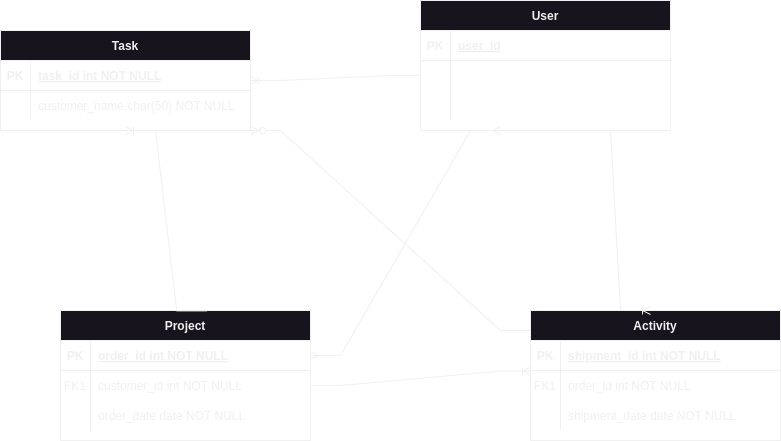

The diagram above was exported from draw.io. Its source (the exported page's mxGraphModel, read from the mxfile embedded in the PNG):
<mxGraphModel dx="1195" dy="736" grid="1" gridSize="10" guides="1" tooltips="1" connect="1" arrows="1" fold="1" page="1" pageScale="1" pageWidth="850" pageHeight="1100" math="0" shadow="0" extFonts="Permanent Marker^https://fonts.googleapis.com/css?family=Permanent+Marker">
  <root>
    <mxCell id="0" />
    <mxCell id="1" parent="0" />
    <mxCell id="C-vyLk0tnHw3VtMMgP7b-2" value="Project" style="shape=table;startSize=30;container=1;collapsible=1;childLayout=tableLayout;fixedRows=1;rowLines=0;fontStyle=1;align=center;resizeLast=1;" parent="1" vertex="1">
      <mxGeometry x="80" y="580" width="250" height="130" as="geometry" />
    </mxCell>
    <mxCell id="C-vyLk0tnHw3VtMMgP7b-3" value="" style="shape=partialRectangle;collapsible=0;dropTarget=0;pointerEvents=0;fillColor=none;points=[[0,0.5],[1,0.5]];portConstraint=eastwest;top=0;left=0;right=0;bottom=1;" parent="C-vyLk0tnHw3VtMMgP7b-2" vertex="1">
      <mxGeometry y="30" width="250" height="30" as="geometry" />
    </mxCell>
    <mxCell id="C-vyLk0tnHw3VtMMgP7b-4" value="PK" style="shape=partialRectangle;overflow=hidden;connectable=0;fillColor=none;top=0;left=0;bottom=0;right=0;fontStyle=1;" parent="C-vyLk0tnHw3VtMMgP7b-3" vertex="1">
      <mxGeometry width="30" height="30" as="geometry">
        <mxRectangle width="30" height="30" as="alternateBounds" />
      </mxGeometry>
    </mxCell>
    <mxCell id="C-vyLk0tnHw3VtMMgP7b-5" value="order_id int NOT NULL " style="shape=partialRectangle;overflow=hidden;connectable=0;fillColor=none;top=0;left=0;bottom=0;right=0;align=left;spacingLeft=6;fontStyle=5;" parent="C-vyLk0tnHw3VtMMgP7b-3" vertex="1">
      <mxGeometry x="30" width="220" height="30" as="geometry">
        <mxRectangle width="220" height="30" as="alternateBounds" />
      </mxGeometry>
    </mxCell>
    <mxCell id="C-vyLk0tnHw3VtMMgP7b-6" value="" style="shape=partialRectangle;collapsible=0;dropTarget=0;pointerEvents=0;fillColor=none;points=[[0,0.5],[1,0.5]];portConstraint=eastwest;top=0;left=0;right=0;bottom=0;" parent="C-vyLk0tnHw3VtMMgP7b-2" vertex="1">
      <mxGeometry y="60" width="250" height="30" as="geometry" />
    </mxCell>
    <mxCell id="C-vyLk0tnHw3VtMMgP7b-7" value="FK1" style="shape=partialRectangle;overflow=hidden;connectable=0;fillColor=none;top=0;left=0;bottom=0;right=0;" parent="C-vyLk0tnHw3VtMMgP7b-6" vertex="1">
      <mxGeometry width="30" height="30" as="geometry">
        <mxRectangle width="30" height="30" as="alternateBounds" />
      </mxGeometry>
    </mxCell>
    <mxCell id="C-vyLk0tnHw3VtMMgP7b-8" value="customer_id int NOT NULL" style="shape=partialRectangle;overflow=hidden;connectable=0;fillColor=none;top=0;left=0;bottom=0;right=0;align=left;spacingLeft=6;" parent="C-vyLk0tnHw3VtMMgP7b-6" vertex="1">
      <mxGeometry x="30" width="220" height="30" as="geometry">
        <mxRectangle width="220" height="30" as="alternateBounds" />
      </mxGeometry>
    </mxCell>
    <mxCell id="C-vyLk0tnHw3VtMMgP7b-9" value="" style="shape=partialRectangle;collapsible=0;dropTarget=0;pointerEvents=0;fillColor=none;points=[[0,0.5],[1,0.5]];portConstraint=eastwest;top=0;left=0;right=0;bottom=0;" parent="C-vyLk0tnHw3VtMMgP7b-2" vertex="1">
      <mxGeometry y="90" width="250" height="30" as="geometry" />
    </mxCell>
    <mxCell id="C-vyLk0tnHw3VtMMgP7b-10" value="" style="shape=partialRectangle;overflow=hidden;connectable=0;fillColor=none;top=0;left=0;bottom=0;right=0;" parent="C-vyLk0tnHw3VtMMgP7b-9" vertex="1">
      <mxGeometry width="30" height="30" as="geometry">
        <mxRectangle width="30" height="30" as="alternateBounds" />
      </mxGeometry>
    </mxCell>
    <mxCell id="C-vyLk0tnHw3VtMMgP7b-11" value="order_date date NOT NULL" style="shape=partialRectangle;overflow=hidden;connectable=0;fillColor=none;top=0;left=0;bottom=0;right=0;align=left;spacingLeft=6;" parent="C-vyLk0tnHw3VtMMgP7b-9" vertex="1">
      <mxGeometry x="30" width="220" height="30" as="geometry">
        <mxRectangle width="220" height="30" as="alternateBounds" />
      </mxGeometry>
    </mxCell>
    <mxCell id="C-vyLk0tnHw3VtMMgP7b-13" value="Activity" style="shape=table;startSize=30;container=1;collapsible=1;childLayout=tableLayout;fixedRows=1;rowLines=0;fontStyle=1;align=center;resizeLast=1;" parent="1" vertex="1">
      <mxGeometry x="550" y="580" width="250" height="130" as="geometry" />
    </mxCell>
    <mxCell id="C-vyLk0tnHw3VtMMgP7b-14" value="" style="shape=partialRectangle;collapsible=0;dropTarget=0;pointerEvents=0;fillColor=none;points=[[0,0.5],[1,0.5]];portConstraint=eastwest;top=0;left=0;right=0;bottom=1;" parent="C-vyLk0tnHw3VtMMgP7b-13" vertex="1">
      <mxGeometry y="30" width="250" height="30" as="geometry" />
    </mxCell>
    <mxCell id="C-vyLk0tnHw3VtMMgP7b-15" value="PK" style="shape=partialRectangle;overflow=hidden;connectable=0;fillColor=none;top=0;left=0;bottom=0;right=0;fontStyle=1;" parent="C-vyLk0tnHw3VtMMgP7b-14" vertex="1">
      <mxGeometry width="30" height="30" as="geometry">
        <mxRectangle width="30" height="30" as="alternateBounds" />
      </mxGeometry>
    </mxCell>
    <mxCell id="C-vyLk0tnHw3VtMMgP7b-16" value="shipment_id int NOT NULL " style="shape=partialRectangle;overflow=hidden;connectable=0;fillColor=none;top=0;left=0;bottom=0;right=0;align=left;spacingLeft=6;fontStyle=5;" parent="C-vyLk0tnHw3VtMMgP7b-14" vertex="1">
      <mxGeometry x="30" width="220" height="30" as="geometry">
        <mxRectangle width="220" height="30" as="alternateBounds" />
      </mxGeometry>
    </mxCell>
    <mxCell id="C-vyLk0tnHw3VtMMgP7b-17" value="" style="shape=partialRectangle;collapsible=0;dropTarget=0;pointerEvents=0;fillColor=none;points=[[0,0.5],[1,0.5]];portConstraint=eastwest;top=0;left=0;right=0;bottom=0;" parent="C-vyLk0tnHw3VtMMgP7b-13" vertex="1">
      <mxGeometry y="60" width="250" height="30" as="geometry" />
    </mxCell>
    <mxCell id="C-vyLk0tnHw3VtMMgP7b-18" value="FK1" style="shape=partialRectangle;overflow=hidden;connectable=0;fillColor=none;top=0;left=0;bottom=0;right=0;" parent="C-vyLk0tnHw3VtMMgP7b-17" vertex="1">
      <mxGeometry width="30" height="30" as="geometry">
        <mxRectangle width="30" height="30" as="alternateBounds" />
      </mxGeometry>
    </mxCell>
    <mxCell id="C-vyLk0tnHw3VtMMgP7b-19" value="order_id int NOT NULL" style="shape=partialRectangle;overflow=hidden;connectable=0;fillColor=none;top=0;left=0;bottom=0;right=0;align=left;spacingLeft=6;" parent="C-vyLk0tnHw3VtMMgP7b-17" vertex="1">
      <mxGeometry x="30" width="220" height="30" as="geometry">
        <mxRectangle width="220" height="30" as="alternateBounds" />
      </mxGeometry>
    </mxCell>
    <mxCell id="C-vyLk0tnHw3VtMMgP7b-20" value="" style="shape=partialRectangle;collapsible=0;dropTarget=0;pointerEvents=0;fillColor=none;points=[[0,0.5],[1,0.5]];portConstraint=eastwest;top=0;left=0;right=0;bottom=0;" parent="C-vyLk0tnHw3VtMMgP7b-13" vertex="1">
      <mxGeometry y="90" width="250" height="30" as="geometry" />
    </mxCell>
    <mxCell id="C-vyLk0tnHw3VtMMgP7b-21" value="" style="shape=partialRectangle;overflow=hidden;connectable=0;fillColor=none;top=0;left=0;bottom=0;right=0;" parent="C-vyLk0tnHw3VtMMgP7b-20" vertex="1">
      <mxGeometry width="30" height="30" as="geometry">
        <mxRectangle width="30" height="30" as="alternateBounds" />
      </mxGeometry>
    </mxCell>
    <mxCell id="C-vyLk0tnHw3VtMMgP7b-22" value="shipment_date date NOT NULL" style="shape=partialRectangle;overflow=hidden;connectable=0;fillColor=none;top=0;left=0;bottom=0;right=0;align=left;spacingLeft=6;" parent="C-vyLk0tnHw3VtMMgP7b-20" vertex="1">
      <mxGeometry x="30" width="220" height="30" as="geometry">
        <mxRectangle width="220" height="30" as="alternateBounds" />
      </mxGeometry>
    </mxCell>
    <mxCell id="C-vyLk0tnHw3VtMMgP7b-23" value="Task" style="shape=table;startSize=30;container=1;collapsible=1;childLayout=tableLayout;fixedRows=1;rowLines=0;fontStyle=1;align=center;resizeLast=1;" parent="1" vertex="1">
      <mxGeometry x="20" y="300" width="250" height="100" as="geometry" />
    </mxCell>
    <mxCell id="C-vyLk0tnHw3VtMMgP7b-24" value="" style="shape=partialRectangle;collapsible=0;dropTarget=0;pointerEvents=0;fillColor=none;points=[[0,0.5],[1,0.5]];portConstraint=eastwest;top=0;left=0;right=0;bottom=1;" parent="C-vyLk0tnHw3VtMMgP7b-23" vertex="1">
      <mxGeometry y="30" width="250" height="30" as="geometry" />
    </mxCell>
    <mxCell id="C-vyLk0tnHw3VtMMgP7b-25" value="PK" style="shape=partialRectangle;overflow=hidden;connectable=0;fillColor=none;top=0;left=0;bottom=0;right=0;fontStyle=1;" parent="C-vyLk0tnHw3VtMMgP7b-24" vertex="1">
      <mxGeometry width="30" height="30" as="geometry">
        <mxRectangle width="30" height="30" as="alternateBounds" />
      </mxGeometry>
    </mxCell>
    <mxCell id="C-vyLk0tnHw3VtMMgP7b-26" value="task_id int NOT NULL " style="shape=partialRectangle;overflow=hidden;connectable=0;fillColor=none;top=0;left=0;bottom=0;right=0;align=left;spacingLeft=6;fontStyle=5;" parent="C-vyLk0tnHw3VtMMgP7b-24" vertex="1">
      <mxGeometry x="30" width="220" height="30" as="geometry">
        <mxRectangle width="220" height="30" as="alternateBounds" />
      </mxGeometry>
    </mxCell>
    <mxCell id="C-vyLk0tnHw3VtMMgP7b-27" value="" style="shape=partialRectangle;collapsible=0;dropTarget=0;pointerEvents=0;fillColor=none;points=[[0,0.5],[1,0.5]];portConstraint=eastwest;top=0;left=0;right=0;bottom=0;" parent="C-vyLk0tnHw3VtMMgP7b-23" vertex="1">
      <mxGeometry y="60" width="250" height="30" as="geometry" />
    </mxCell>
    <mxCell id="C-vyLk0tnHw3VtMMgP7b-28" value="" style="shape=partialRectangle;overflow=hidden;connectable=0;fillColor=none;top=0;left=0;bottom=0;right=0;" parent="C-vyLk0tnHw3VtMMgP7b-27" vertex="1">
      <mxGeometry width="30" height="30" as="geometry">
        <mxRectangle width="30" height="30" as="alternateBounds" />
      </mxGeometry>
    </mxCell>
    <mxCell id="C-vyLk0tnHw3VtMMgP7b-29" value="customer_name char(50) NOT NULL" style="shape=partialRectangle;overflow=hidden;connectable=0;fillColor=none;top=0;left=0;bottom=0;right=0;align=left;spacingLeft=6;" parent="C-vyLk0tnHw3VtMMgP7b-27" vertex="1">
      <mxGeometry x="30" width="220" height="30" as="geometry">
        <mxRectangle width="220" height="30" as="alternateBounds" />
      </mxGeometry>
    </mxCell>
    <mxCell id="ZietMrzBFqcDVwg3IFcL-1" value="User" style="shape=table;startSize=30;container=1;collapsible=1;childLayout=tableLayout;fixedRows=1;rowLines=0;fontStyle=1;align=center;resizeLast=1;" vertex="1" parent="1">
      <mxGeometry x="440" y="270" width="250" height="130" as="geometry" />
    </mxCell>
    <mxCell id="ZietMrzBFqcDVwg3IFcL-2" value="" style="shape=partialRectangle;collapsible=0;dropTarget=0;pointerEvents=0;fillColor=none;points=[[0,0.5],[1,0.5]];portConstraint=eastwest;top=0;left=0;right=0;bottom=1;" vertex="1" parent="ZietMrzBFqcDVwg3IFcL-1">
      <mxGeometry y="30" width="250" height="30" as="geometry" />
    </mxCell>
    <mxCell id="ZietMrzBFqcDVwg3IFcL-3" value="PK" style="shape=partialRectangle;overflow=hidden;connectable=0;fillColor=none;top=0;left=0;bottom=0;right=0;fontStyle=1;" vertex="1" parent="ZietMrzBFqcDVwg3IFcL-2">
      <mxGeometry width="30" height="30" as="geometry">
        <mxRectangle width="30" height="30" as="alternateBounds" />
      </mxGeometry>
    </mxCell>
    <mxCell id="ZietMrzBFqcDVwg3IFcL-4" value="user_id" style="shape=partialRectangle;overflow=hidden;connectable=0;fillColor=none;top=0;left=0;bottom=0;right=0;align=left;spacingLeft=6;fontStyle=5;" vertex="1" parent="ZietMrzBFqcDVwg3IFcL-2">
      <mxGeometry x="30" width="220" height="30" as="geometry">
        <mxRectangle width="220" height="30" as="alternateBounds" />
      </mxGeometry>
    </mxCell>
    <mxCell id="ZietMrzBFqcDVwg3IFcL-5" value="" style="shape=partialRectangle;collapsible=0;dropTarget=0;pointerEvents=0;fillColor=none;points=[[0,0.5],[1,0.5]];portConstraint=eastwest;top=0;left=0;right=0;bottom=0;" vertex="1" parent="ZietMrzBFqcDVwg3IFcL-1">
      <mxGeometry y="60" width="250" height="30" as="geometry" />
    </mxCell>
    <mxCell id="ZietMrzBFqcDVwg3IFcL-6" value="" style="shape=partialRectangle;overflow=hidden;connectable=0;fillColor=none;top=0;left=0;bottom=0;right=0;" vertex="1" parent="ZietMrzBFqcDVwg3IFcL-5">
      <mxGeometry width="30" height="30" as="geometry">
        <mxRectangle width="30" height="30" as="alternateBounds" />
      </mxGeometry>
    </mxCell>
    <mxCell id="ZietMrzBFqcDVwg3IFcL-7" value="" style="shape=partialRectangle;overflow=hidden;connectable=0;fillColor=none;top=0;left=0;bottom=0;right=0;align=left;spacingLeft=6;" vertex="1" parent="ZietMrzBFqcDVwg3IFcL-5">
      <mxGeometry x="30" width="220" height="30" as="geometry">
        <mxRectangle width="220" height="30" as="alternateBounds" />
      </mxGeometry>
    </mxCell>
    <mxCell id="ZietMrzBFqcDVwg3IFcL-8" value="" style="shape=partialRectangle;collapsible=0;dropTarget=0;pointerEvents=0;fillColor=none;points=[[0,0.5],[1,0.5]];portConstraint=eastwest;top=0;left=0;right=0;bottom=0;" vertex="1" parent="ZietMrzBFqcDVwg3IFcL-1">
      <mxGeometry y="90" width="250" height="30" as="geometry" />
    </mxCell>
    <mxCell id="ZietMrzBFqcDVwg3IFcL-9" value="" style="shape=partialRectangle;overflow=hidden;connectable=0;fillColor=none;top=0;left=0;bottom=0;right=0;" vertex="1" parent="ZietMrzBFqcDVwg3IFcL-8">
      <mxGeometry width="30" height="30" as="geometry">
        <mxRectangle width="30" height="30" as="alternateBounds" />
      </mxGeometry>
    </mxCell>
    <mxCell id="ZietMrzBFqcDVwg3IFcL-10" value="" style="shape=partialRectangle;overflow=hidden;connectable=0;fillColor=none;top=0;left=0;bottom=0;right=0;align=left;spacingLeft=6;" vertex="1" parent="ZietMrzBFqcDVwg3IFcL-8">
      <mxGeometry x="30" width="220" height="30" as="geometry">
        <mxRectangle width="220" height="30" as="alternateBounds" />
      </mxGeometry>
    </mxCell>
    <mxCell id="ZietMrzBFqcDVwg3IFcL-11" value="" style="edgeStyle=entityRelationEdgeStyle;fontSize=12;html=1;endArrow=ERmany;startArrow=ERmany;rounded=0;exitX=1;exitY=0.5;exitDx=0;exitDy=0;" edge="1" parent="1" source="C-vyLk0tnHw3VtMMgP7b-3">
      <mxGeometry width="100" height="100" relative="1" as="geometry">
        <mxPoint x="140" y="590" as="sourcePoint" />
        <mxPoint x="520" y="400" as="targetPoint" />
        <Array as="points">
          <mxPoint x="80" y="510" />
        </Array>
      </mxGeometry>
    </mxCell>
    <mxCell id="ZietMrzBFqcDVwg3IFcL-12" value="" style="edgeStyle=entityRelationEdgeStyle;fontSize=12;html=1;endArrow=ERoneToMany;rounded=0;entryX=0.5;entryY=1;entryDx=0;entryDy=0;exitX=0.585;exitY=0.003;exitDx=0;exitDy=0;exitPerimeter=0;" edge="1" parent="1" source="C-vyLk0tnHw3VtMMgP7b-2" target="C-vyLk0tnHw3VtMMgP7b-23">
      <mxGeometry width="100" height="100" relative="1" as="geometry">
        <mxPoint x="150" y="490" as="sourcePoint" />
        <mxPoint x="160" y="350" as="targetPoint" />
      </mxGeometry>
    </mxCell>
    <mxCell id="ZietMrzBFqcDVwg3IFcL-13" value="" style="edgeStyle=entityRelationEdgeStyle;fontSize=12;html=1;endArrow=ERoneToMany;rounded=0;exitX=0;exitY=0.5;exitDx=0;exitDy=0;" edge="1" parent="1" source="ZietMrzBFqcDVwg3IFcL-5" target="C-vyLk0tnHw3VtMMgP7b-23">
      <mxGeometry width="100" height="100" relative="1" as="geometry">
        <mxPoint x="430" y="320" as="sourcePoint" />
        <mxPoint x="420" y="230" as="targetPoint" />
      </mxGeometry>
    </mxCell>
    <mxCell id="ZietMrzBFqcDVwg3IFcL-14" value="" style="edgeStyle=entityRelationEdgeStyle;fontSize=12;html=1;endArrow=ERoneToMany;rounded=0;entryX=0.48;entryY=0;entryDx=0;entryDy=0;entryPerimeter=0;" edge="1" parent="1" target="C-vyLk0tnHw3VtMMgP7b-13">
      <mxGeometry width="100" height="100" relative="1" as="geometry">
        <mxPoint x="600" y="400" as="sourcePoint" />
        <mxPoint x="800" y="400" as="targetPoint" />
      </mxGeometry>
    </mxCell>
    <mxCell id="ZietMrzBFqcDVwg3IFcL-15" value="" style="edgeStyle=entityRelationEdgeStyle;fontSize=12;html=1;endArrow=ERoneToMany;rounded=0;exitX=1;exitY=0.5;exitDx=0;exitDy=0;entryX=0;entryY=0.022;entryDx=0;entryDy=0;entryPerimeter=0;" edge="1" parent="1" source="C-vyLk0tnHw3VtMMgP7b-6" target="C-vyLk0tnHw3VtMMgP7b-17">
      <mxGeometry width="100" height="100" relative="1" as="geometry">
        <mxPoint x="380" y="690" as="sourcePoint" />
        <mxPoint x="480" y="590" as="targetPoint" />
      </mxGeometry>
    </mxCell>
    <mxCell id="ZietMrzBFqcDVwg3IFcL-16" value="" style="edgeStyle=entityRelationEdgeStyle;fontSize=12;html=1;endArrow=ERzeroToMany;endFill=1;rounded=0;entryX=1;entryY=1;entryDx=0;entryDy=0;exitX=0;exitY=0.154;exitDx=0;exitDy=0;exitPerimeter=0;" edge="1" parent="1" source="C-vyLk0tnHw3VtMMgP7b-13" target="C-vyLk0tnHw3VtMMgP7b-23">
      <mxGeometry width="100" height="100" relative="1" as="geometry">
        <mxPoint x="290" y="520" as="sourcePoint" />
        <mxPoint x="390" y="420" as="targetPoint" />
        <Array as="points">
          <mxPoint x="290" y="150" />
        </Array>
      </mxGeometry>
    </mxCell>
  </root>
</mxGraphModel>